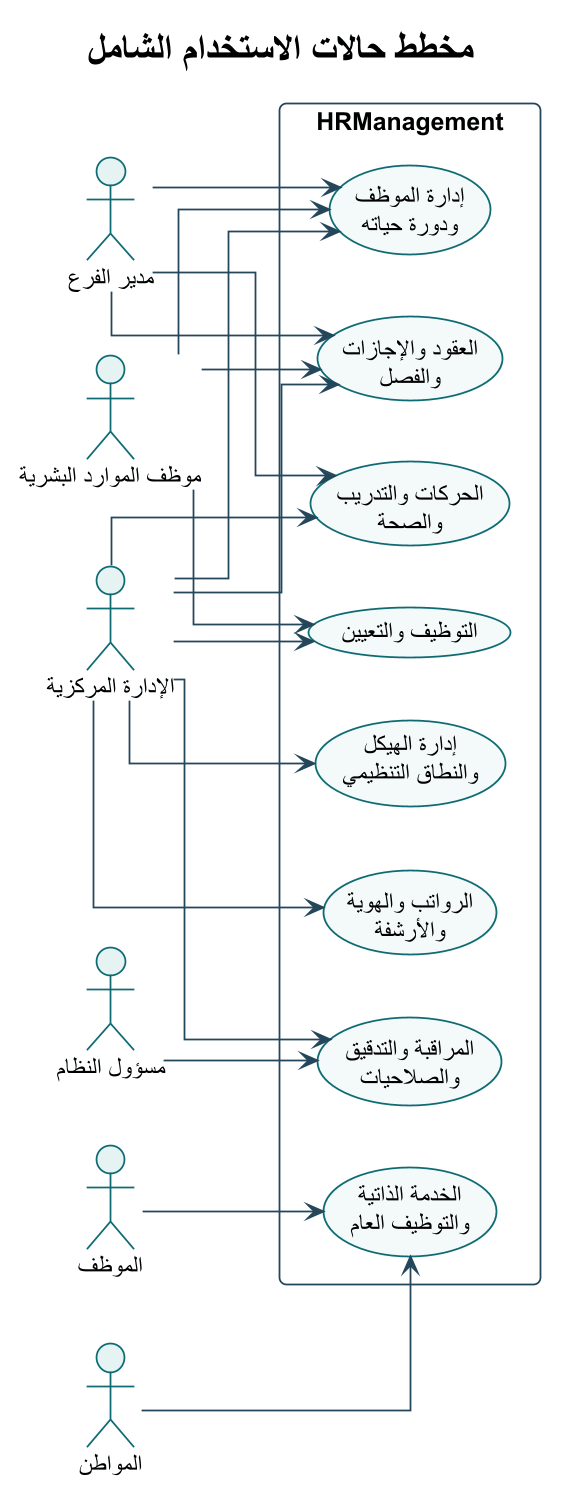

The diagram above was rendered by PlantUML. Its source (embedded in the PNG):
@startuml
!theme plain
skinparam backgroundColor #FFFFFF
skinparam defaultFontName Arial
skinparam shadowing false
skinparam roundcorner 8
skinparam linetype ortho
skinparam dpi 170
skinparam ArrowColor #24465A
skinparam ActorBorderColor #0F6B73
skinparam ActorBackgroundColor #E6F3F3
skinparam UsecaseBorderColor #0F6B73
skinparam UsecaseBackgroundColor #F4FAFA
skinparam RectangleBorderColor #24465A
skinparam RectangleBackgroundColor #F8FBFC
skinparam ComponentBorderColor #24465A
skinparam ComponentBackgroundColor #F4F7F8
skinparam ClassBorderColor #24465A
skinparam ClassBackgroundColor #F8FBFC
skinparam SequenceLifeLineBorderColor #78909C
skinparam SequenceParticipantBorderColor #24465A
skinparam SequenceParticipantBackgroundColor #F4F7F8

title مخطط حالات الاستخدام الشامل
left to right direction
actor "الإدارة المركزية" as Central
actor "مدير الفرع" as BranchManager
actor "موظف الموارد البشرية" as HrOfficer
actor "الموظف" as Employee
actor "المواطن" as Citizen
actor "مسؤول النظام" as Admin
rectangle "HRManagement" {
  usecase "إدارة الهيكل\nوالنطاق التنظيمي" as UCOrg
  usecase "إدارة الموظف\nودورة حياته" as UCEmp
  usecase "التوظيف والتعيين" as UCHire
  usecase "العقود والإجازات\nوالفصل" as UCContracts
  usecase "الحركات والتدريب\nوالصحة" as UCPeople
  usecase "الرواتب والهوية\nوالأرشفة" as UCOps
  usecase "الخدمة الذاتية\nوالتوظيف العام" as UCPortal
  usecase "المراقبة والتدقيق\nوالصلاحيات" as UCGov
}
Central --> UCOrg
Central --> UCEmp
Central --> UCHire
Central --> UCContracts
Central --> UCPeople
Central --> UCOps
Central --> UCGov
BranchManager --> UCEmp
BranchManager --> UCContracts
BranchManager --> UCPeople
HrOfficer --> UCEmp
HrOfficer --> UCHire
HrOfficer --> UCContracts
Employee --> UCPortal
Citizen --> UCPortal
Admin --> UCGov
@enduml